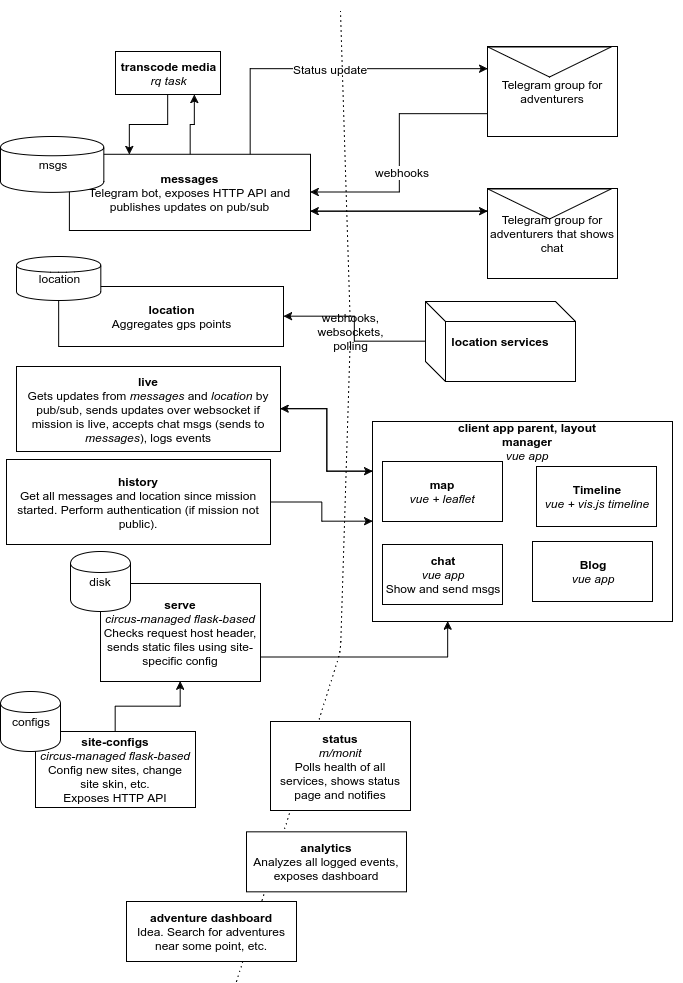

The diagram above was exported from draw.io. Its source (the exported page's mxGraphModel, read from the mxfile embedded in the PNG):
<mxGraphModel dx="1388" dy="632" grid="1" gridSize="10" guides="1" tooltips="1" connect="1" arrows="1" fold="1" page="1" pageScale="1" pageWidth="850" pageHeight="1100" background="#ffffff" math="0" shadow="0">
  <root>
    <mxCell id="0" />
    <mxCell id="1" parent="0" />
    <mxCell id="112" style="edgeStyle=orthogonalEdgeStyle;rounded=0;html=1;exitX=0;exitY=0.5;entryX=1;entryY=0.5;jettySize=auto;orthogonalLoop=1;" edge="1" parent="1" source="6" target="4">
      <mxGeometry relative="1" as="geometry" />
    </mxCell>
    <mxCell id="6" value="&lt;b&gt;location services&lt;/b&gt;" style="shape=cube;whiteSpace=wrap;html=1;" parent="1" vertex="1">
      <mxGeometry x="479" y="320" width="150" height="80" as="geometry" />
    </mxCell>
    <mxCell id="19" value="" style="group" parent="1" vertex="1" connectable="0">
      <mxGeometry x="541" y="19" width="130" height="136" as="geometry" />
    </mxCell>
    <mxCell id="18" value="Telegram group for adventurers" style="whiteSpace=wrap;html=1;" parent="19" vertex="1">
      <mxGeometry y="46" width="130" height="90" as="geometry" />
    </mxCell>
    <mxCell id="17" value="" style="triangle;whiteSpace=wrap;html=1;rotation=90;" parent="19" vertex="1">
      <mxGeometry x="47" width="30" height="123" as="geometry" />
    </mxCell>
    <mxCell id="20" value="" style="group" parent="1" vertex="1" connectable="0">
      <mxGeometry x="541" y="161" width="130" height="136" as="geometry" />
    </mxCell>
    <mxCell id="21" value="Telegram group for adventurers that shows chat" style="whiteSpace=wrap;html=1;" parent="20" vertex="1">
      <mxGeometry y="46" width="130" height="90" as="geometry" />
    </mxCell>
    <mxCell id="22" value="" style="triangle;whiteSpace=wrap;html=1;rotation=90;" parent="20" vertex="1">
      <mxGeometry x="47" width="30" height="123" as="geometry" />
    </mxCell>
    <mxCell id="35" style="edgeStyle=orthogonalEdgeStyle;rounded=0;html=1;exitX=0.75;exitY=0;entryX=0;entryY=0.25;jettySize=auto;orthogonalLoop=1;" parent="1" source="23" target="18" edge="1">
      <mxGeometry relative="1" as="geometry" />
    </mxCell>
    <mxCell id="36" value="Status update" style="text;html=1;resizable=0;points=[];align=center;verticalAlign=middle;labelBackgroundColor=#ffffff;" parent="35" vertex="1" connectable="0">
      <mxGeometry x="0.0273" relative="1" as="geometry">
        <mxPoint as="offset" />
      </mxGeometry>
    </mxCell>
    <mxCell id="113" style="edgeStyle=orthogonalEdgeStyle;rounded=0;html=1;exitX=0.5;exitY=0;entryX=0.75;entryY=1;jettySize=auto;orthogonalLoop=1;" edge="1" parent="1" source="23" target="99">
      <mxGeometry relative="1" as="geometry" />
    </mxCell>
    <mxCell id="115" style="edgeStyle=orthogonalEdgeStyle;rounded=0;html=1;exitX=1;exitY=0.75;entryX=0;entryY=0.25;jettySize=auto;orthogonalLoop=1;" edge="1" parent="1" source="23" target="21">
      <mxGeometry relative="1" as="geometry" />
    </mxCell>
    <mxCell id="28" style="edgeStyle=orthogonalEdgeStyle;rounded=0;html=1;exitX=0;exitY=0.75;entryX=1;entryY=0.5;jettySize=auto;orthogonalLoop=1;" parent="1" source="18" target="23" edge="1">
      <mxGeometry relative="1" as="geometry" />
    </mxCell>
    <mxCell id="29" value="webhooks" style="text;html=1;resizable=0;points=[];align=center;verticalAlign=middle;labelBackgroundColor=#ffffff;" parent="28" vertex="1" connectable="0">
      <mxGeometry x="0.3233" relative="1" as="geometry">
        <mxPoint x="5" y="-20" as="offset" />
      </mxGeometry>
    </mxCell>
    <mxCell id="123" style="edgeStyle=orthogonalEdgeStyle;rounded=0;html=1;exitX=1;exitY=0.5;entryX=0;entryY=0.25;jettySize=auto;orthogonalLoop=1;" edge="1" parent="1" source="48" target="77">
      <mxGeometry relative="1" as="geometry" />
    </mxCell>
    <mxCell id="48" value="&lt;div&gt;&lt;b&gt;live&lt;/b&gt;&lt;/div&gt;&lt;div&gt;Gets updates from &lt;i&gt;messages &lt;/i&gt;and &lt;i&gt;location&lt;/i&gt;&amp;nbsp;by pub/sub, sends updates over websocket if mission is live, accepts chat msgs (sends to &lt;i&gt;messages&lt;/i&gt;), logs events&lt;/div&gt;" style="whiteSpace=wrap;html=1;" parent="1" vertex="1">
      <mxGeometry x="70" y="385" width="264" height="85" as="geometry" />
    </mxCell>
    <mxCell id="49" value="" style="endArrow=none;html=1;dashed=1;dashPattern=1 4;" parent="1" edge="1" source="11">
      <mxGeometry width="50" height="50" relative="1" as="geometry">
        <mxPoint x="254" y="900" as="sourcePoint" />
        <mxPoint x="394" y="30" as="targetPoint" />
        <Array as="points" />
      </mxGeometry>
    </mxCell>
    <mxCell id="89" value="" style="group" parent="1" vertex="1" connectable="0">
      <mxGeometry x="426" y="440" width="310" height="200" as="geometry" />
    </mxCell>
    <mxCell id="77" value="&lt;div style=&quot;text-align: left&quot;&gt;&lt;br&gt;&lt;/div&gt;" style="whiteSpace=wrap;html=1;" parent="89" vertex="1">
      <mxGeometry width="300" height="200" as="geometry" />
    </mxCell>
    <mxCell id="74" value="&lt;b&gt;map&lt;/b&gt;&lt;div&gt;&lt;i&gt;vue + leaflet&lt;/i&gt;&lt;/div&gt;" style="whiteSpace=wrap;html=1;" parent="89" vertex="1">
      <mxGeometry x="10" y="40" width="120" height="60" as="geometry" />
    </mxCell>
    <mxCell id="75" value="&lt;b&gt;Timeline&lt;/b&gt;&lt;div&gt;&lt;i&gt;vue + vis.js timeline&lt;/i&gt;&lt;/div&gt;" style="whiteSpace=wrap;html=1;" parent="89" vertex="1">
      <mxGeometry x="164" y="45" width="120" height="60" as="geometry" />
    </mxCell>
    <mxCell id="76" value="&lt;b&gt;Blog&lt;/b&gt;&lt;div&gt;&lt;i&gt;vue app&lt;/i&gt;&lt;/div&gt;" style="whiteSpace=wrap;html=1;" parent="89" vertex="1">
      <mxGeometry x="160" y="120" width="120" height="60" as="geometry" />
    </mxCell>
    <mxCell id="78" value="&lt;div&gt;&lt;b&gt;client app parent, layout manager&lt;/b&gt;&lt;/div&gt;&lt;div&gt;&lt;i&gt;vue app&lt;/i&gt;&lt;/div&gt;" style="text;html=1;strokeColor=none;fillColor=none;align=center;verticalAlign=middle;whiteSpace=wrap;" parent="89" vertex="1">
      <mxGeometry x="85" y="10" width="140" height="20" as="geometry" />
    </mxCell>
    <mxCell id="79" value="&lt;b&gt;chat&lt;/b&gt;&lt;div&gt;&lt;i&gt;vue app&lt;/i&gt;&lt;/div&gt;&lt;div&gt;Show and send msgs&lt;/div&gt;" style="whiteSpace=wrap;html=1;" parent="89" vertex="1">
      <mxGeometry x="10" y="123" width="120" height="60" as="geometry" />
    </mxCell>
    <mxCell id="121" style="edgeStyle=orthogonalEdgeStyle;rounded=0;html=1;exitX=0.5;exitY=1;entryX=0.25;entryY=0;jettySize=auto;orthogonalLoop=1;" edge="1" parent="1" source="99" target="23">
      <mxGeometry relative="1" as="geometry" />
    </mxCell>
    <mxCell id="99" value="&lt;b&gt;transcode media&lt;/b&gt;&lt;div&gt;&lt;i&gt;rq task&lt;/i&gt;&lt;/div&gt;" style="whiteSpace=wrap;html=1;" parent="1" vertex="1">
      <mxGeometry x="169" y="70" width="105" height="43" as="geometry" />
    </mxCell>
    <mxCell id="104" value="" style="group" vertex="1" connectable="0" parent="1">
      <mxGeometry x="54" y="710" width="195" height="116" as="geometry" />
    </mxCell>
    <mxCell id="59" value="&lt;b&gt;site-configs&lt;/b&gt;&lt;div&gt;&lt;i&gt;circus-managed flask-based&lt;/i&gt;&lt;/div&gt;&lt;div&gt;Config new sites, change site skin, etc.&lt;/div&gt;&lt;div&gt;Exposes HTTP API&lt;/div&gt;" style="whiteSpace=wrap;html=1;" parent="104" vertex="1">
      <mxGeometry x="35" y="40" width="160" height="76" as="geometry" />
    </mxCell>
    <mxCell id="56" value="configs" style="shape=cylinder;whiteSpace=wrap;html=1;" parent="104" vertex="1">
      <mxGeometry width="60" height="60" as="geometry" />
    </mxCell>
    <mxCell id="107" value="" style="group" vertex="1" connectable="0" parent="1">
      <mxGeometry x="70" y="275" width="267" height="90" as="geometry" />
    </mxCell>
    <mxCell id="4" value="&lt;b&gt;location&lt;/b&gt;&lt;div&gt;Aggregates gps points&lt;/div&gt;" style="whiteSpace=wrap;html=1;" parent="107" vertex="1">
      <mxGeometry x="42.1578947368421" y="30" width="224.8421052631579" height="60" as="geometry" />
    </mxCell>
    <mxCell id="106" value="location" style="shape=cylinder;whiteSpace=wrap;html=1;" vertex="1" parent="107">
      <mxGeometry width="84.3157894736842" height="44" as="geometry" />
    </mxCell>
    <mxCell id="108" value="" style="group" vertex="1" connectable="0" parent="1">
      <mxGeometry x="124" y="570" width="190" height="130" as="geometry" />
    </mxCell>
    <mxCell id="52" value="&lt;b&gt;serve&lt;/b&gt;&lt;div&gt;&lt;i&gt;circus-managed flask-based&lt;/i&gt;&lt;/div&gt;&lt;div&gt;Checks request host header, sends static files using site-specific config&lt;/div&gt;" style="whiteSpace=wrap;html=1;" parent="108" vertex="1">
      <mxGeometry x="30" y="32" width="160" height="98" as="geometry" />
    </mxCell>
    <mxCell id="54" value="disk" style="shape=cylinder;whiteSpace=wrap;html=1;" parent="108" vertex="1">
      <mxGeometry width="60" height="60" as="geometry" />
    </mxCell>
    <mxCell id="11" value="webhooks, websockets, polling" style="text;html=1;strokeColor=none;fillColor=none;align=center;verticalAlign=middle;whiteSpace=wrap;" parent="1" vertex="1">
      <mxGeometry x="384" y="340" width="40" height="20" as="geometry" />
    </mxCell>
    <mxCell id="110" value="" style="endArrow=none;html=1;dashed=1;dashPattern=1 4;" edge="1" parent="1" target="11">
      <mxGeometry width="50" height="50" relative="1" as="geometry">
        <mxPoint x="290" y="1000" as="sourcePoint" />
        <mxPoint x="394" y="30" as="targetPoint" />
        <Array as="points">
          <mxPoint x="394" y="670" />
        </Array>
      </mxGeometry>
    </mxCell>
    <mxCell id="116" style="edgeStyle=orthogonalEdgeStyle;rounded=0;html=1;exitX=0;exitY=0.25;entryX=1;entryY=0.75;jettySize=auto;orthogonalLoop=1;" edge="1" parent="1" source="21" target="23">
      <mxGeometry relative="1" as="geometry" />
    </mxCell>
    <mxCell id="117" style="edgeStyle=orthogonalEdgeStyle;rounded=0;html=1;exitX=0.5;exitY=0;entryX=0.5;entryY=1;jettySize=auto;orthogonalLoop=1;" edge="1" parent="1" source="59" target="52">
      <mxGeometry relative="1" as="geometry" />
    </mxCell>
    <mxCell id="118" style="edgeStyle=orthogonalEdgeStyle;rounded=0;html=1;exitX=1;exitY=0.75;entryX=0.25;entryY=1;jettySize=auto;orthogonalLoop=1;" edge="1" parent="1" source="52" target="77">
      <mxGeometry relative="1" as="geometry" />
    </mxCell>
    <mxCell id="120" value="" style="group" vertex="1" connectable="0" parent="1">
      <mxGeometry x="54" y="155" width="310" height="94" as="geometry" />
    </mxCell>
    <mxCell id="23" value="&lt;b&gt;messages&lt;/b&gt;&lt;div&gt;Telegram bot, e&lt;span&gt;xposes HTTP API and publishes updates on pub/sub&lt;/span&gt;&lt;/div&gt;" style="whiteSpace=wrap;html=1;" parent="120" vertex="1">
      <mxGeometry x="68.8888888888889" y="17.783783783783782" width="241.11111111111114" height="76.21621621621621" as="geometry" />
    </mxCell>
    <mxCell id="119" value="msgs" style="shape=cylinder;whiteSpace=wrap;html=1;" vertex="1" parent="120">
      <mxGeometry width="103.33333333333334" height="55.89189189189189" as="geometry" />
    </mxCell>
    <mxCell id="122" style="edgeStyle=orthogonalEdgeStyle;rounded=0;html=1;exitX=0;exitY=0.25;entryX=1;entryY=0.5;jettySize=auto;orthogonalLoop=1;" edge="1" parent="1" source="77" target="48">
      <mxGeometry relative="1" as="geometry" />
    </mxCell>
    <mxCell id="126" style="edgeStyle=orthogonalEdgeStyle;rounded=0;html=1;exitX=1;exitY=0.5;entryX=0;entryY=0.5;jettySize=auto;orthogonalLoop=1;" edge="1" parent="1" source="124" target="77">
      <mxGeometry relative="1" as="geometry" />
    </mxCell>
    <mxCell id="124" value="&lt;div&gt;&lt;b&gt;history&lt;/b&gt;&lt;/div&gt;&lt;div&gt;Get all messages and location since mission started. Perform authentication (if mission not public).&lt;/div&gt;" style="whiteSpace=wrap;html=1;" vertex="1" parent="1">
      <mxGeometry x="60" y="478" width="264" height="85" as="geometry" />
    </mxCell>
    <mxCell id="95" value="&lt;b&gt;analytics&lt;/b&gt;&lt;div&gt;Analyzes all logged events, exposes dashboard&lt;/div&gt;" style="whiteSpace=wrap;html=1;" parent="1" vertex="1">
      <mxGeometry x="300" y="850.3333333333334" width="160" height="60" as="geometry" />
    </mxCell>
    <mxCell id="87" value="&lt;b&gt;status&lt;/b&gt;&lt;div&gt;&lt;i&gt;m/monit&lt;/i&gt;&lt;br&gt;&lt;div&gt;Polls health of all services, shows status page and notifies&lt;/div&gt;&lt;/div&gt;" style="whiteSpace=wrap;html=1;" parent="1" vertex="1">
      <mxGeometry x="324" y="740" width="140" height="89" as="geometry" />
    </mxCell>
    <mxCell id="125" value="&lt;b&gt;adventure dashboard&lt;/b&gt;&lt;div&gt;Idea. Search for adventures near some point, etc.&lt;/div&gt;" style="whiteSpace=wrap;html=1;" vertex="1" parent="1">
      <mxGeometry x="180" y="920" width="170" height="60" as="geometry" />
    </mxCell>
  </root>
</mxGraphModel>